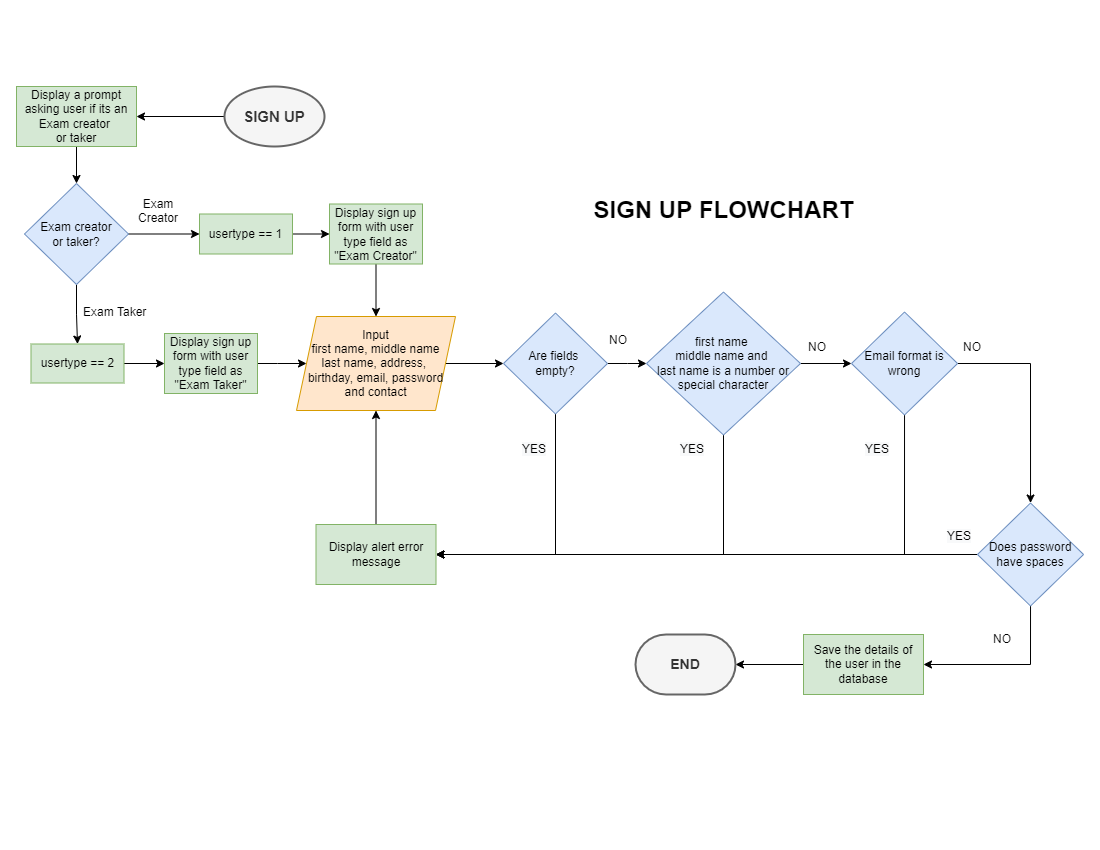

The diagram above was exported from draw.io. Its source (the exported page's mxGraphModel, read from the mxfile embedded in the PNG):
<mxGraphModel dx="2485" dy="603" grid="0" gridSize="10" guides="1" tooltips="1" connect="1" arrows="1" fold="1" page="1" pageScale="1" pageWidth="1100" pageHeight="850" math="0" shadow="0">
  <root>
    <mxCell id="0" />
    <mxCell id="1" parent="0" />
    <mxCell id="5WCo8ZIEGa2Tde3jbVJZ-5" value="" style="edgeStyle=orthogonalEdgeStyle;rounded=0;orthogonalLoop=1;jettySize=auto;html=1;" edge="1" parent="1" source="dz7iCMJIq0t9938mW_6h-1" target="HCLOU344U5ugUAuxm28f-2">
      <mxGeometry relative="1" as="geometry" />
    </mxCell>
    <mxCell id="dz7iCMJIq0t9938mW_6h-1" value="&lt;b&gt;&lt;font style=&quot;font-size: 15px;&quot;&gt;SIGN UP&lt;/font&gt;&lt;/b&gt;" style="strokeWidth=2;html=1;shape=mxgraph.flowchart.start_1;whiteSpace=wrap;fillColor=#f5f5f5;fontColor=#333333;strokeColor=#666666;" parent="1" vertex="1">
      <mxGeometry x="-876" y="86" width="100" height="60" as="geometry" />
    </mxCell>
    <mxCell id="j3UesQqy5E40-iGKCBmm-1" value="SIGN UP FLOWCHART" style="text;strokeColor=none;fillColor=none;html=1;fontSize=24;fontStyle=1;verticalAlign=middle;align=center;" parent="1" vertex="1">
      <mxGeometry x="-427" y="190" width="100" height="40" as="geometry" />
    </mxCell>
    <mxCell id="vZQS0E-wanJsFUVwVKtp-70" style="edgeStyle=orthogonalEdgeStyle;rounded=0;orthogonalLoop=1;jettySize=auto;html=1;exitX=0.5;exitY=1;exitDx=0;exitDy=0;entryX=0.5;entryY=0;entryDx=0;entryDy=0;" edge="1" parent="1" source="HCLOU344U5ugUAuxm28f-2" target="HCLOU344U5ugUAuxm28f-3">
      <mxGeometry relative="1" as="geometry" />
    </mxCell>
    <mxCell id="HCLOU344U5ugUAuxm28f-2" value="Display a prompt asking&amp;nbsp;user if its an Exam creator &lt;br&gt;or taker" style="rounded=0;whiteSpace=wrap;html=1;fillColor=#d5e8d4;strokeColor=#82b366;" parent="1" vertex="1">
      <mxGeometry x="-1084" y="86" width="120" height="60" as="geometry" />
    </mxCell>
    <mxCell id="HCLOU344U5ugUAuxm28f-15" style="edgeStyle=orthogonalEdgeStyle;rounded=0;orthogonalLoop=1;jettySize=auto;html=1;exitX=1;exitY=0.5;exitDx=0;exitDy=0;entryX=0;entryY=0.5;entryDx=0;entryDy=0;" parent="1" source="HCLOU344U5ugUAuxm28f-3" target="HCLOU344U5ugUAuxm28f-5" edge="1">
      <mxGeometry relative="1" as="geometry" />
    </mxCell>
    <mxCell id="vZQS0E-wanJsFUVwVKtp-6" style="edgeStyle=orthogonalEdgeStyle;rounded=0;orthogonalLoop=1;jettySize=auto;html=1;entryX=0.5;entryY=0;entryDx=0;entryDy=0;" edge="1" parent="1" source="HCLOU344U5ugUAuxm28f-3" target="HCLOU344U5ugUAuxm28f-7">
      <mxGeometry relative="1" as="geometry" />
    </mxCell>
    <mxCell id="HCLOU344U5ugUAuxm28f-3" value="Exam creator&lt;br&gt;or taker?" style="rhombus;whiteSpace=wrap;html=1;fillColor=#dae8fc;strokeColor=#6c8ebf;" parent="1" vertex="1">
      <mxGeometry x="-1076" y="183" width="104" height="101" as="geometry" />
    </mxCell>
    <mxCell id="HCLOU344U5ugUAuxm28f-12" value="" style="edgeStyle=orthogonalEdgeStyle;rounded=0;orthogonalLoop=1;jettySize=auto;html=1;exitX=1;exitY=0.5;exitDx=0;exitDy=0;entryX=0;entryY=0.5;entryDx=0;entryDy=0;" parent="1" source="HCLOU344U5ugUAuxm28f-5" target="HCLOU344U5ugUAuxm28f-40" edge="1">
      <mxGeometry relative="1" as="geometry">
        <mxPoint x="-775" y="233.5" as="targetPoint" />
      </mxGeometry>
    </mxCell>
    <mxCell id="HCLOU344U5ugUAuxm28f-5" value="usertype == 1" style="whiteSpace=wrap;html=1;fillColor=#d5e8d4;strokeColor=#82b366;" parent="1" vertex="1">
      <mxGeometry x="-901" y="213.5" width="93" height="40" as="geometry" />
    </mxCell>
    <mxCell id="vZQS0E-wanJsFUVwVKtp-9" value="" style="edgeStyle=orthogonalEdgeStyle;rounded=0;orthogonalLoop=1;jettySize=auto;html=1;" edge="1" parent="1" source="HCLOU344U5ugUAuxm28f-7" target="HCLOU344U5ugUAuxm28f-111">
      <mxGeometry relative="1" as="geometry" />
    </mxCell>
    <mxCell id="HCLOU344U5ugUAuxm28f-7" value="usertype == 2" style="whiteSpace=wrap;html=1;fillColor=#d5e8d4;strokeColor=#82b366;" parent="1" vertex="1">
      <mxGeometry x="-1069.5" y="343.5" width="93" height="39" as="geometry" />
    </mxCell>
    <mxCell id="vZQS0E-wanJsFUVwVKtp-16" value="" style="edgeStyle=orthogonalEdgeStyle;rounded=0;orthogonalLoop=1;jettySize=auto;html=1;" edge="1" parent="1" source="HCLOU344U5ugUAuxm28f-13" target="HCLOU344U5ugUAuxm28f-115">
      <mxGeometry relative="1" as="geometry" />
    </mxCell>
    <mxCell id="HCLOU344U5ugUAuxm28f-13" value="Input&lt;br&gt;first name, middle name&lt;br&gt;last name, address, &lt;br&gt;birthday, email, password and contact" style="shape=parallelogram;perimeter=parallelogramPerimeter;whiteSpace=wrap;html=1;fixedSize=1;fillColor=#ffe6cc;strokeColor=#d79b00;" parent="1" vertex="1">
      <mxGeometry x="-804" y="316" width="159" height="94" as="geometry" />
    </mxCell>
    <mxCell id="vZQS0E-wanJsFUVwVKtp-14" value="" style="edgeStyle=orthogonalEdgeStyle;rounded=0;orthogonalLoop=1;jettySize=auto;html=1;" edge="1" parent="1" source="HCLOU344U5ugUAuxm28f-40" target="HCLOU344U5ugUAuxm28f-13">
      <mxGeometry relative="1" as="geometry" />
    </mxCell>
    <mxCell id="HCLOU344U5ugUAuxm28f-40" value="Display sign up form with user type field as &quot;Exam Creator&quot;" style="whiteSpace=wrap;html=1;fillColor=#d5e8d4;strokeColor=#82b366;" parent="1" vertex="1">
      <mxGeometry x="-771" y="203.5" width="93" height="60" as="geometry" />
    </mxCell>
    <mxCell id="vZQS0E-wanJsFUVwVKtp-72" style="edgeStyle=orthogonalEdgeStyle;rounded=0;orthogonalLoop=1;jettySize=auto;html=1;entryX=1;entryY=0.5;entryDx=0;entryDy=0;entryPerimeter=0;" edge="1" parent="1" source="HCLOU344U5ugUAuxm28f-108" target="HCLOU344U5ugUAuxm28f-153">
      <mxGeometry relative="1" as="geometry" />
    </mxCell>
    <mxCell id="HCLOU344U5ugUAuxm28f-108" value="Save the details of the user in the database" style="whiteSpace=wrap;html=1;fillColor=#d5e8d4;strokeColor=#82b366;" parent="1" vertex="1">
      <mxGeometry x="-297" y="634" width="120" height="60" as="geometry" />
    </mxCell>
    <mxCell id="vZQS0E-wanJsFUVwVKtp-27" value="" style="edgeStyle=orthogonalEdgeStyle;rounded=0;orthogonalLoop=1;jettySize=auto;html=1;" edge="1" parent="1" source="HCLOU344U5ugUAuxm28f-111" target="HCLOU344U5ugUAuxm28f-13">
      <mxGeometry relative="1" as="geometry" />
    </mxCell>
    <mxCell id="HCLOU344U5ugUAuxm28f-111" value="Display sign up form with user type field as &quot;Exam Taker&quot;" style="whiteSpace=wrap;html=1;fillColor=#d5e8d4;strokeColor=#82b366;" parent="1" vertex="1">
      <mxGeometry x="-936" y="333" width="93" height="60" as="geometry" />
    </mxCell>
    <mxCell id="vZQS0E-wanJsFUVwVKtp-17" value="" style="edgeStyle=orthogonalEdgeStyle;rounded=0;orthogonalLoop=1;jettySize=auto;html=1;" edge="1" parent="1" source="HCLOU344U5ugUAuxm28f-115" target="HCLOU344U5ugUAuxm28f-117">
      <mxGeometry relative="1" as="geometry" />
    </mxCell>
    <mxCell id="vZQS0E-wanJsFUVwVKtp-21" style="edgeStyle=orthogonalEdgeStyle;rounded=0;orthogonalLoop=1;jettySize=auto;html=1;exitX=0.5;exitY=1;exitDx=0;exitDy=0;entryX=1;entryY=0.5;entryDx=0;entryDy=0;" edge="1" parent="1" source="HCLOU344U5ugUAuxm28f-115" target="HCLOU344U5ugUAuxm28f-129">
      <mxGeometry relative="1" as="geometry" />
    </mxCell>
    <mxCell id="HCLOU344U5ugUAuxm28f-115" value="Are fields &lt;br&gt;empty?" style="rhombus;whiteSpace=wrap;html=1;fillColor=#dae8fc;strokeColor=#6c8ebf;" parent="1" vertex="1">
      <mxGeometry x="-597" y="312.5" width="104" height="101" as="geometry" />
    </mxCell>
    <mxCell id="vZQS0E-wanJsFUVwVKtp-18" value="" style="edgeStyle=orthogonalEdgeStyle;rounded=0;orthogonalLoop=1;jettySize=auto;html=1;" edge="1" parent="1" source="HCLOU344U5ugUAuxm28f-117" target="HCLOU344U5ugUAuxm28f-119">
      <mxGeometry relative="1" as="geometry" />
    </mxCell>
    <mxCell id="vZQS0E-wanJsFUVwVKtp-22" style="edgeStyle=orthogonalEdgeStyle;rounded=0;orthogonalLoop=1;jettySize=auto;html=1;entryX=1;entryY=0.5;entryDx=0;entryDy=0;exitX=0.5;exitY=1;exitDx=0;exitDy=0;" edge="1" parent="1" source="HCLOU344U5ugUAuxm28f-117" target="HCLOU344U5ugUAuxm28f-129">
      <mxGeometry relative="1" as="geometry" />
    </mxCell>
    <mxCell id="HCLOU344U5ugUAuxm28f-117" value="first name &lt;br&gt;middle name and &lt;br&gt;last name is a number or special character" style="rhombus;whiteSpace=wrap;html=1;fillColor=#dae8fc;strokeColor=#6c8ebf;" parent="1" vertex="1">
      <mxGeometry x="-454" y="291.5" width="154" height="143" as="geometry" />
    </mxCell>
    <mxCell id="vZQS0E-wanJsFUVwVKtp-23" style="edgeStyle=orthogonalEdgeStyle;rounded=0;orthogonalLoop=1;jettySize=auto;html=1;exitX=1;exitY=0.5;exitDx=0;exitDy=0;entryX=0.5;entryY=0;entryDx=0;entryDy=0;" edge="1" parent="1" source="HCLOU344U5ugUAuxm28f-119" target="HCLOU344U5ugUAuxm28f-121">
      <mxGeometry relative="1" as="geometry" />
    </mxCell>
    <mxCell id="vZQS0E-wanJsFUVwVKtp-24" style="edgeStyle=orthogonalEdgeStyle;rounded=0;orthogonalLoop=1;jettySize=auto;html=1;exitX=0.5;exitY=1;exitDx=0;exitDy=0;entryX=1;entryY=0.5;entryDx=0;entryDy=0;" edge="1" parent="1" source="HCLOU344U5ugUAuxm28f-119" target="HCLOU344U5ugUAuxm28f-129">
      <mxGeometry relative="1" as="geometry" />
    </mxCell>
    <mxCell id="HCLOU344U5ugUAuxm28f-119" value="Email format is wrong" style="rhombus;whiteSpace=wrap;html=1;fillColor=#dae8fc;strokeColor=#6c8ebf;" parent="1" vertex="1">
      <mxGeometry x="-248.99999999999994" y="311.5" width="106.06" height="103" as="geometry" />
    </mxCell>
    <mxCell id="vZQS0E-wanJsFUVwVKtp-28" style="edgeStyle=orthogonalEdgeStyle;rounded=0;orthogonalLoop=1;jettySize=auto;html=1;exitX=0;exitY=0.5;exitDx=0;exitDy=0;entryX=1;entryY=0.5;entryDx=0;entryDy=0;" edge="1" parent="1" source="HCLOU344U5ugUAuxm28f-121" target="HCLOU344U5ugUAuxm28f-129">
      <mxGeometry relative="1" as="geometry" />
    </mxCell>
    <mxCell id="5WCo8ZIEGa2Tde3jbVJZ-4" style="edgeStyle=orthogonalEdgeStyle;rounded=0;orthogonalLoop=1;jettySize=auto;html=1;exitX=0.5;exitY=1;exitDx=0;exitDy=0;entryX=1;entryY=0.5;entryDx=0;entryDy=0;" edge="1" parent="1" source="HCLOU344U5ugUAuxm28f-121" target="HCLOU344U5ugUAuxm28f-108">
      <mxGeometry relative="1" as="geometry" />
    </mxCell>
    <mxCell id="HCLOU344U5ugUAuxm28f-121" value="Does password have spaces" style="rhombus;whiteSpace=wrap;html=1;fillColor=#dae8fc;strokeColor=#6c8ebf;" parent="1" vertex="1">
      <mxGeometry x="-122.99999999999997" y="502.5" width="106.06" height="103" as="geometry" />
    </mxCell>
    <mxCell id="vZQS0E-wanJsFUVwVKtp-26" style="edgeStyle=orthogonalEdgeStyle;rounded=0;orthogonalLoop=1;jettySize=auto;html=1;exitX=0.5;exitY=0;exitDx=0;exitDy=0;entryX=0.5;entryY=1;entryDx=0;entryDy=0;" edge="1" parent="1" source="HCLOU344U5ugUAuxm28f-129" target="HCLOU344U5ugUAuxm28f-13">
      <mxGeometry relative="1" as="geometry" />
    </mxCell>
    <mxCell id="HCLOU344U5ugUAuxm28f-129" value="Display alert error message" style="whiteSpace=wrap;html=1;fillColor=#d5e8d4;strokeColor=#82b366;" parent="1" vertex="1">
      <mxGeometry x="-784.5" y="524" width="120" height="60" as="geometry" />
    </mxCell>
    <mxCell id="HCLOU344U5ugUAuxm28f-137" value="&lt;span style=&quot;color: rgb(0, 0, 0); font-family: Helvetica; font-size: 12px; font-style: normal; font-variant-ligatures: normal; font-variant-caps: normal; font-weight: 400; letter-spacing: normal; orphans: 2; text-align: center; text-indent: 0px; text-transform: none; widows: 2; word-spacing: 0px; -webkit-text-stroke-width: 0px; background-color: rgb(248, 249, 250); text-decoration-thickness: initial; text-decoration-style: initial; text-decoration-color: initial; float: none; display: inline !important;&quot;&gt;YES&lt;/span&gt;" style="text;whiteSpace=wrap;html=1;" parent="1" vertex="1">
      <mxGeometry x="-155" y="522" width="30" height="28" as="geometry" />
    </mxCell>
    <mxCell id="HCLOU344U5ugUAuxm28f-149" value="&lt;div style=&quot;text-align: center;&quot;&gt;&lt;span style=&quot;background-color: initial;&quot;&gt;NO&lt;/span&gt;&lt;/div&gt;" style="text;whiteSpace=wrap;html=1;" parent="1" vertex="1">
      <mxGeometry x="-493" y="326" width="30" height="28" as="geometry" />
    </mxCell>
    <mxCell id="HCLOU344U5ugUAuxm28f-153" value="&lt;font style=&quot;font-size: 14px;&quot;&gt;&lt;b&gt;END&lt;/b&gt;&lt;/font&gt;" style="strokeWidth=2;html=1;shape=mxgraph.flowchart.terminator;whiteSpace=wrap;fontSize=7;fillColor=#f5f5f5;fontColor=#333333;strokeColor=#666666;" parent="1" vertex="1">
      <mxGeometry x="-465" y="634" width="100" height="60" as="geometry" />
    </mxCell>
    <mxCell id="6YZ-YhGCL5RbeX0LArK7-1" value="&lt;div style=&quot;text-align: center;&quot;&gt;&lt;span style=&quot;background-color: initial;&quot;&gt;Exam Taker&lt;/span&gt;&lt;/div&gt;" style="text;whiteSpace=wrap;html=1;" parent="1" vertex="1">
      <mxGeometry x="-1019" y="298" width="70" height="28" as="geometry" />
    </mxCell>
    <mxCell id="6YZ-YhGCL5RbeX0LArK7-2" value="&lt;div style=&quot;text-align: center;&quot;&gt;&lt;span style=&quot;background-color: initial;&quot;&gt;Exam Creator&lt;/span&gt;&lt;/div&gt;" style="text;whiteSpace=wrap;html=1;" parent="1" vertex="1">
      <mxGeometry x="-979" y="190" width="72" height="28" as="geometry" />
    </mxCell>
    <mxCell id="vZQS0E-wanJsFUVwVKtp-31" value="&lt;span style=&quot;color: rgb(0, 0, 0); font-family: Helvetica; font-size: 12px; font-style: normal; font-variant-ligatures: normal; font-variant-caps: normal; font-weight: 400; letter-spacing: normal; orphans: 2; text-align: center; text-indent: 0px; text-transform: none; widows: 2; word-spacing: 0px; -webkit-text-stroke-width: 0px; background-color: rgb(248, 249, 250); text-decoration-thickness: initial; text-decoration-style: initial; text-decoration-color: initial; float: none; display: inline !important;&quot;&gt;YES&lt;/span&gt;" style="text;whiteSpace=wrap;html=1;" vertex="1" parent="1">
      <mxGeometry x="-236.94" y="434.5" width="30" height="28" as="geometry" />
    </mxCell>
    <mxCell id="vZQS0E-wanJsFUVwVKtp-32" value="&lt;span style=&quot;color: rgb(0, 0, 0); font-family: Helvetica; font-size: 12px; font-style: normal; font-variant-ligatures: normal; font-variant-caps: normal; font-weight: 400; letter-spacing: normal; orphans: 2; text-align: center; text-indent: 0px; text-transform: none; widows: 2; word-spacing: 0px; -webkit-text-stroke-width: 0px; background-color: rgb(248, 249, 250); text-decoration-thickness: initial; text-decoration-style: initial; text-decoration-color: initial; float: none; display: inline !important;&quot;&gt;YES&lt;/span&gt;" style="text;whiteSpace=wrap;html=1;" vertex="1" parent="1">
      <mxGeometry x="-422" y="434.5" width="30" height="28" as="geometry" />
    </mxCell>
    <mxCell id="vZQS0E-wanJsFUVwVKtp-33" value="&lt;span style=&quot;color: rgb(0, 0, 0); font-family: Helvetica; font-size: 12px; font-style: normal; font-variant-ligatures: normal; font-variant-caps: normal; font-weight: 400; letter-spacing: normal; orphans: 2; text-align: center; text-indent: 0px; text-transform: none; widows: 2; word-spacing: 0px; -webkit-text-stroke-width: 0px; background-color: rgb(248, 249, 250); text-decoration-thickness: initial; text-decoration-style: initial; text-decoration-color: initial; float: none; display: inline !important;&quot;&gt;YES&lt;/span&gt;" style="text;whiteSpace=wrap;html=1;" vertex="1" parent="1">
      <mxGeometry x="-580" y="434.5" width="30" height="28" as="geometry" />
    </mxCell>
    <mxCell id="5WCo8ZIEGa2Tde3jbVJZ-1" value="&lt;div style=&quot;text-align: center;&quot;&gt;&lt;span style=&quot;background-color: initial;&quot;&gt;NO&lt;/span&gt;&lt;/div&gt;" style="text;whiteSpace=wrap;html=1;" vertex="1" parent="1">
      <mxGeometry x="-294" y="333" width="30" height="28" as="geometry" />
    </mxCell>
    <mxCell id="5WCo8ZIEGa2Tde3jbVJZ-2" value="&lt;div style=&quot;text-align: center;&quot;&gt;&lt;span style=&quot;background-color: initial;&quot;&gt;NO&lt;/span&gt;&lt;/div&gt;" style="text;whiteSpace=wrap;html=1;" vertex="1" parent="1">
      <mxGeometry x="-139" y="333" width="30" height="28" as="geometry" />
    </mxCell>
    <mxCell id="5WCo8ZIEGa2Tde3jbVJZ-3" value="&lt;div style=&quot;text-align: center;&quot;&gt;&lt;span style=&quot;background-color: initial;&quot;&gt;NO&lt;/span&gt;&lt;/div&gt;" style="text;whiteSpace=wrap;html=1;" vertex="1" parent="1">
      <mxGeometry x="-109" y="625" width="30" height="28" as="geometry" />
    </mxCell>
  </root>
</mxGraphModel>